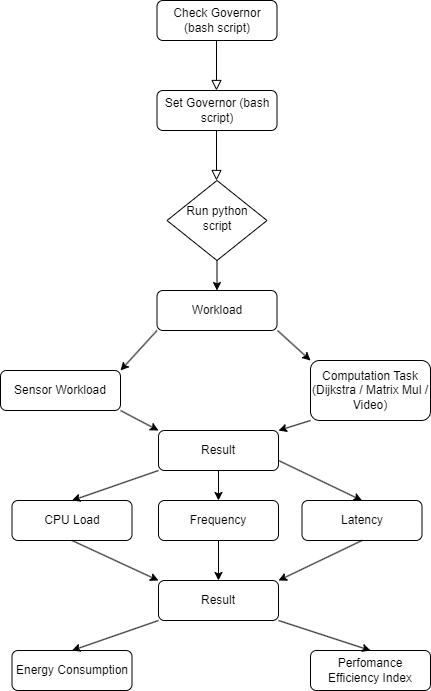

The diagram above was exported from draw.io. Its source (the exported page's mxGraphModel, read from the mxfile embedded in the PNG):
<mxGraphModel dx="1000" dy="530" grid="1" gridSize="10" guides="1" tooltips="1" connect="1" arrows="1" fold="1" page="1" pageScale="1" pageWidth="827" pageHeight="1169" math="0" shadow="0">
  <root>
    <mxCell id="WIyWlLk6GJQsqaUBKTNV-0" />
    <mxCell id="WIyWlLk6GJQsqaUBKTNV-1" parent="WIyWlLk6GJQsqaUBKTNV-0" />
    <mxCell id="GJmAzrx1EYd7V4N6rkDt-0" value="Check Governor (bash script)" style="rounded=1;whiteSpace=wrap;html=1;fontSize=12;glass=0;strokeWidth=1;shadow=0;" vertex="1" parent="WIyWlLk6GJQsqaUBKTNV-1">
      <mxGeometry x="366.5" y="70" width="120" height="40" as="geometry" />
    </mxCell>
    <mxCell id="GJmAzrx1EYd7V4N6rkDt-1" value="Set Governor (bash script)" style="rounded=1;whiteSpace=wrap;html=1;fontSize=12;glass=0;strokeWidth=1;shadow=0;" vertex="1" parent="WIyWlLk6GJQsqaUBKTNV-1">
      <mxGeometry x="366.5" y="160" width="120" height="40" as="geometry" />
    </mxCell>
    <mxCell id="GJmAzrx1EYd7V4N6rkDt-4" value="" style="rounded=0;html=1;jettySize=auto;orthogonalLoop=1;fontSize=11;endArrow=block;endFill=0;endSize=8;strokeWidth=1;shadow=0;labelBackgroundColor=none;edgeStyle=orthogonalEdgeStyle;" edge="1" parent="WIyWlLk6GJQsqaUBKTNV-1">
      <mxGeometry relative="1" as="geometry">
        <mxPoint x="426" y="110" as="sourcePoint" />
        <mxPoint x="426" y="160" as="targetPoint" />
      </mxGeometry>
    </mxCell>
    <mxCell id="GJmAzrx1EYd7V4N6rkDt-19" style="edgeStyle=orthogonalEdgeStyle;rounded=0;orthogonalLoop=1;jettySize=auto;html=1;exitX=0.5;exitY=1;exitDx=0;exitDy=0;entryX=0.5;entryY=0;entryDx=0;entryDy=0;" edge="1" parent="WIyWlLk6GJQsqaUBKTNV-1" source="GJmAzrx1EYd7V4N6rkDt-5" target="GJmAzrx1EYd7V4N6rkDt-18">
      <mxGeometry relative="1" as="geometry" />
    </mxCell>
    <mxCell id="GJmAzrx1EYd7V4N6rkDt-5" value="Run python script" style="rhombus;whiteSpace=wrap;html=1;shadow=0;fontFamily=Helvetica;fontSize=12;align=center;strokeWidth=1;spacing=6;spacingTop=-4;" vertex="1" parent="WIyWlLk6GJQsqaUBKTNV-1">
      <mxGeometry x="376.5" y="250" width="100" height="80" as="geometry" />
    </mxCell>
    <mxCell id="GJmAzrx1EYd7V4N6rkDt-7" value="" style="rounded=0;html=1;jettySize=auto;orthogonalLoop=1;fontSize=11;endArrow=block;endFill=0;endSize=8;strokeWidth=1;shadow=0;labelBackgroundColor=none;edgeStyle=orthogonalEdgeStyle;" edge="1" parent="WIyWlLk6GJQsqaUBKTNV-1">
      <mxGeometry relative="1" as="geometry">
        <mxPoint x="426" y="200" as="sourcePoint" />
        <mxPoint x="426" y="250" as="targetPoint" />
      </mxGeometry>
    </mxCell>
    <mxCell id="GJmAzrx1EYd7V4N6rkDt-8" value="Computation Task (Dijkstra / Matrix Mul / Video)" style="rounded=1;whiteSpace=wrap;html=1;fontSize=12;glass=0;strokeWidth=1;shadow=0;" vertex="1" parent="WIyWlLk6GJQsqaUBKTNV-1">
      <mxGeometry x="520" y="430" width="120" height="60" as="geometry" />
    </mxCell>
    <mxCell id="GJmAzrx1EYd7V4N6rkDt-9" value="Sensor Workload" style="rounded=1;whiteSpace=wrap;html=1;fontSize=12;glass=0;strokeWidth=1;shadow=0;" vertex="1" parent="WIyWlLk6GJQsqaUBKTNV-1">
      <mxGeometry x="210" y="440" width="120" height="40" as="geometry" />
    </mxCell>
    <mxCell id="GJmAzrx1EYd7V4N6rkDt-18" value="Workload" style="rounded=1;whiteSpace=wrap;html=1;fontSize=12;glass=0;strokeWidth=1;shadow=0;" vertex="1" parent="WIyWlLk6GJQsqaUBKTNV-1">
      <mxGeometry x="366.5" y="360" width="120" height="40" as="geometry" />
    </mxCell>
    <mxCell id="GJmAzrx1EYd7V4N6rkDt-21" value="" style="endArrow=classic;html=1;rounded=0;exitX=0;exitY=1;exitDx=0;exitDy=0;entryX=1;entryY=0;entryDx=0;entryDy=0;" edge="1" parent="WIyWlLk6GJQsqaUBKTNV-1" source="GJmAzrx1EYd7V4N6rkDt-18" target="GJmAzrx1EYd7V4N6rkDt-9">
      <mxGeometry width="50" height="50" relative="1" as="geometry">
        <mxPoint x="390" y="340" as="sourcePoint" />
        <mxPoint x="440" y="290" as="targetPoint" />
      </mxGeometry>
    </mxCell>
    <mxCell id="GJmAzrx1EYd7V4N6rkDt-23" value="" style="endArrow=classic;html=1;rounded=0;exitX=0;exitY=1;exitDx=0;exitDy=0;entryX=0;entryY=0;entryDx=0;entryDy=0;" edge="1" parent="WIyWlLk6GJQsqaUBKTNV-1" target="GJmAzrx1EYd7V4N6rkDt-8">
      <mxGeometry width="50" height="50" relative="1" as="geometry">
        <mxPoint x="487" y="400" as="sourcePoint" />
        <mxPoint x="510" y="430" as="targetPoint" />
      </mxGeometry>
    </mxCell>
    <mxCell id="GJmAzrx1EYd7V4N6rkDt-24" value="CPU Load" style="rounded=1;whiteSpace=wrap;html=1;fontSize=12;glass=0;strokeWidth=1;shadow=0;" vertex="1" parent="WIyWlLk6GJQsqaUBKTNV-1">
      <mxGeometry x="221.5" y="570" width="120" height="40" as="geometry" />
    </mxCell>
    <mxCell id="GJmAzrx1EYd7V4N6rkDt-25" value="Frequency" style="rounded=1;whiteSpace=wrap;html=1;fontSize=12;glass=0;strokeWidth=1;shadow=0;" vertex="1" parent="WIyWlLk6GJQsqaUBKTNV-1">
      <mxGeometry x="368" y="570" width="120" height="40" as="geometry" />
    </mxCell>
    <mxCell id="GJmAzrx1EYd7V4N6rkDt-26" value="Latency" style="rounded=1;whiteSpace=wrap;html=1;fontSize=12;glass=0;strokeWidth=1;shadow=0;" vertex="1" parent="WIyWlLk6GJQsqaUBKTNV-1">
      <mxGeometry x="511.5" y="570" width="120" height="40" as="geometry" />
    </mxCell>
    <mxCell id="GJmAzrx1EYd7V4N6rkDt-35" style="edgeStyle=orthogonalEdgeStyle;rounded=0;orthogonalLoop=1;jettySize=auto;html=1;exitX=0.5;exitY=1;exitDx=0;exitDy=0;entryX=0.5;entryY=0;entryDx=0;entryDy=0;" edge="1" parent="WIyWlLk6GJQsqaUBKTNV-1" source="GJmAzrx1EYd7V4N6rkDt-28" target="GJmAzrx1EYd7V4N6rkDt-25">
      <mxGeometry relative="1" as="geometry" />
    </mxCell>
    <mxCell id="GJmAzrx1EYd7V4N6rkDt-28" value="Result" style="rounded=1;whiteSpace=wrap;html=1;fontSize=12;glass=0;strokeWidth=1;shadow=0;" vertex="1" parent="WIyWlLk6GJQsqaUBKTNV-1">
      <mxGeometry x="368" y="500" width="120" height="40" as="geometry" />
    </mxCell>
    <mxCell id="GJmAzrx1EYd7V4N6rkDt-31" value="" style="endArrow=classic;html=1;rounded=0;exitX=1;exitY=1;exitDx=0;exitDy=0;entryX=0;entryY=0;entryDx=0;entryDy=0;" edge="1" parent="WIyWlLk6GJQsqaUBKTNV-1" source="GJmAzrx1EYd7V4N6rkDt-9" target="GJmAzrx1EYd7V4N6rkDt-28">
      <mxGeometry width="50" height="50" relative="1" as="geometry">
        <mxPoint x="380" y="430" as="sourcePoint" />
        <mxPoint x="430" y="380" as="targetPoint" />
      </mxGeometry>
    </mxCell>
    <mxCell id="GJmAzrx1EYd7V4N6rkDt-33" value="" style="endArrow=classic;html=1;rounded=0;exitX=0;exitY=1;exitDx=0;exitDy=0;entryX=1;entryY=0;entryDx=0;entryDy=0;" edge="1" parent="WIyWlLk6GJQsqaUBKTNV-1" source="GJmAzrx1EYd7V4N6rkDt-8" target="GJmAzrx1EYd7V4N6rkDt-28">
      <mxGeometry width="50" height="50" relative="1" as="geometry">
        <mxPoint x="380" y="430" as="sourcePoint" />
        <mxPoint x="430" y="380" as="targetPoint" />
      </mxGeometry>
    </mxCell>
    <mxCell id="GJmAzrx1EYd7V4N6rkDt-34" value="" style="endArrow=classic;html=1;rounded=0;exitX=0;exitY=1;exitDx=0;exitDy=0;entryX=0.5;entryY=0;entryDx=0;entryDy=0;" edge="1" parent="WIyWlLk6GJQsqaUBKTNV-1" source="GJmAzrx1EYd7V4N6rkDt-28" target="GJmAzrx1EYd7V4N6rkDt-24">
      <mxGeometry width="50" height="50" relative="1" as="geometry">
        <mxPoint x="380" y="430" as="sourcePoint" />
        <mxPoint x="430" y="380" as="targetPoint" />
      </mxGeometry>
    </mxCell>
    <mxCell id="GJmAzrx1EYd7V4N6rkDt-37" value="" style="endArrow=classic;html=1;rounded=0;exitX=1;exitY=0.75;exitDx=0;exitDy=0;entryX=0.5;entryY=0;entryDx=0;entryDy=0;" edge="1" parent="WIyWlLk6GJQsqaUBKTNV-1" source="GJmAzrx1EYd7V4N6rkDt-28" target="GJmAzrx1EYd7V4N6rkDt-26">
      <mxGeometry width="50" height="50" relative="1" as="geometry">
        <mxPoint x="380" y="430" as="sourcePoint" />
        <mxPoint x="430" y="380" as="targetPoint" />
      </mxGeometry>
    </mxCell>
    <mxCell id="GJmAzrx1EYd7V4N6rkDt-39" value="Result" style="rounded=1;whiteSpace=wrap;html=1;fontSize=12;glass=0;strokeWidth=1;shadow=0;" vertex="1" parent="WIyWlLk6GJQsqaUBKTNV-1">
      <mxGeometry x="368" y="650" width="120" height="40" as="geometry" />
    </mxCell>
    <mxCell id="GJmAzrx1EYd7V4N6rkDt-40" value="" style="endArrow=classic;html=1;rounded=0;exitX=0.5;exitY=1;exitDx=0;exitDy=0;entryX=0;entryY=0;entryDx=0;entryDy=0;" edge="1" parent="WIyWlLk6GJQsqaUBKTNV-1" source="GJmAzrx1EYd7V4N6rkDt-24" target="GJmAzrx1EYd7V4N6rkDt-39">
      <mxGeometry width="50" height="50" relative="1" as="geometry">
        <mxPoint x="403" y="650" as="sourcePoint" />
        <mxPoint x="453" y="600" as="targetPoint" />
      </mxGeometry>
    </mxCell>
    <mxCell id="GJmAzrx1EYd7V4N6rkDt-42" value="" style="endArrow=classic;html=1;rounded=0;exitX=0.5;exitY=1;exitDx=0;exitDy=0;entryX=0.5;entryY=0;entryDx=0;entryDy=0;" edge="1" parent="WIyWlLk6GJQsqaUBKTNV-1" source="GJmAzrx1EYd7V4N6rkDt-25" target="GJmAzrx1EYd7V4N6rkDt-39">
      <mxGeometry width="50" height="50" relative="1" as="geometry">
        <mxPoint x="414.5" y="610" as="sourcePoint" />
        <mxPoint x="499.5" y="650" as="targetPoint" />
      </mxGeometry>
    </mxCell>
    <mxCell id="GJmAzrx1EYd7V4N6rkDt-43" value="" style="endArrow=classic;html=1;rounded=0;exitX=0.5;exitY=1;exitDx=0;exitDy=0;entryX=1;entryY=0;entryDx=0;entryDy=0;" edge="1" parent="WIyWlLk6GJQsqaUBKTNV-1" source="GJmAzrx1EYd7V4N6rkDt-26" target="GJmAzrx1EYd7V4N6rkDt-39">
      <mxGeometry width="50" height="50" relative="1" as="geometry">
        <mxPoint x="571" y="620" as="sourcePoint" />
        <mxPoint x="571" y="660" as="targetPoint" />
      </mxGeometry>
    </mxCell>
    <mxCell id="GJmAzrx1EYd7V4N6rkDt-44" value="Energy Consumption" style="rounded=1;whiteSpace=wrap;html=1;fontSize=12;glass=0;strokeWidth=1;shadow=0;" vertex="1" parent="WIyWlLk6GJQsqaUBKTNV-1">
      <mxGeometry x="221.5" y="720" width="120" height="40" as="geometry" />
    </mxCell>
    <mxCell id="GJmAzrx1EYd7V4N6rkDt-45" value="Perfomance Efficiency Index" style="rounded=1;whiteSpace=wrap;html=1;fontSize=12;glass=0;strokeWidth=1;shadow=0;" vertex="1" parent="WIyWlLk6GJQsqaUBKTNV-1">
      <mxGeometry x="520" y="720" width="120" height="40" as="geometry" />
    </mxCell>
    <mxCell id="GJmAzrx1EYd7V4N6rkDt-46" value="" style="endArrow=classic;html=1;rounded=0;exitX=0;exitY=1;exitDx=0;exitDy=0;entryX=0.5;entryY=0;entryDx=0;entryDy=0;" edge="1" parent="WIyWlLk6GJQsqaUBKTNV-1" source="GJmAzrx1EYd7V4N6rkDt-39" target="GJmAzrx1EYd7V4N6rkDt-44">
      <mxGeometry width="50" height="50" relative="1" as="geometry">
        <mxPoint x="390" y="620" as="sourcePoint" />
        <mxPoint x="440" y="570" as="targetPoint" />
      </mxGeometry>
    </mxCell>
    <mxCell id="GJmAzrx1EYd7V4N6rkDt-47" value="" style="endArrow=classic;html=1;rounded=0;exitX=0;exitY=1;exitDx=0;exitDy=0;entryX=0.5;entryY=0;entryDx=0;entryDy=0;" edge="1" parent="WIyWlLk6GJQsqaUBKTNV-1" target="GJmAzrx1EYd7V4N6rkDt-45">
      <mxGeometry width="50" height="50" relative="1" as="geometry">
        <mxPoint x="488" y="690" as="sourcePoint" />
        <mxPoint x="402" y="720" as="targetPoint" />
      </mxGeometry>
    </mxCell>
  </root>
</mxGraphModel>